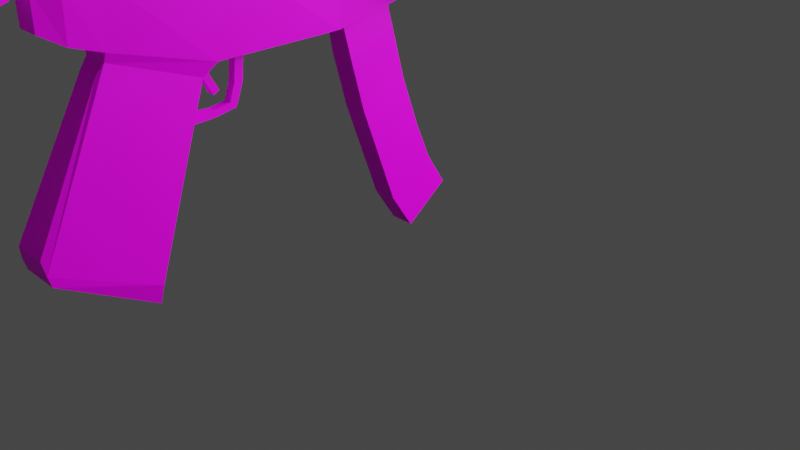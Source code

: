 # Source: SMG.blend  (saved by Blender 3.2.14; exported with 4.5.12 LTS)
import bpy
from mathutils import Matrix  # noqa: F401  (used for matrix-valued properties, if any)

bpy.ops.wm.read_factory_settings(use_empty=True)
scene = bpy.context.scene
scene.name = 'Scene'

# ---- collections
col_collection = bpy.data.collections.new('Collection'); scene.collection.children.link(col_collection)

# ---- images (referenced by path relative to the original .blend; pixels are not part of the script)
import os
ASSET_DIR = os.environ.get("B2B_ASSET_DIR", "")  # directory of the original .blend (textures are referenced by path, not embedded)
HERE = os.path.dirname(os.path.abspath(__file__))  # packed textures are extracted next to this script under _unpacked/

def load_image(name, relpath, width, height, colorspace="sRGB"):
    """Load a texture the original file referenced (path relative to the .blend, or extracted next to this script)."""
    p = next((c for c in (os.path.join(HERE, relpath), os.path.join(ASSET_DIR, relpath)) if relpath and os.path.exists(c)), "")
    if p:
        img = bpy.data.images.load(p, check_existing=True)
        img.name = name
    else:  # same state as the original file: an image datablock whose file is absent (Cycles renders it pink)
        img = bpy.data.images.new(name, width, height)
        img.source = "FILE"
        img.filepath = "//" + (relpath or name)
    img.colorspace_settings.name = colorspace
    return img
img_mptex_png = load_image('MPTex.png', 'MPTex.png', 1024, 1024, 'sRGB')

# ---- materials (node trees are filled in below, after node groups)
mat_material_001 = bpy.data.materials.new('Material.001')
mat_material_001.alpha_threshold = 0.0
mat_material_001.use_transparent_shadow = False
mat_material_001.metallic = 0.7211
mat_material_001.line_color = (0.0, 0.0, 0.0, 1.0)

# ---- material node trees
mat_material_001.use_nodes = True; mat_material_001.node_tree.nodes.clear()
_N = mat_material_001.node_tree.nodes; _L = mat_material_001.node_tree.links
n0 = _N.new('ShaderNodeOutputMaterial'); n0.name = 'Material Output'; n0.location = (431, 347)
n1 = _N.new('ShaderNodeBsdfPrincipled'); n1.name = 'Principled BSDF'; n1.location = (141, 347)
n1.distribution = 'GGX'
n1.subsurface_method = 'RANDOM_WALK_SKIN'
n1.inputs[2].default_value = 0.5433
n1.inputs[3].default_value = 1.45
n1.inputs[11].default_value = 1.01
n1.inputs[13].default_value = 0.1182
n1.inputs[27].default_value = (0.0, 0.0, 0.0, 1.0)
n1.inputs[28].default_value = 1.0
n2 = _N.new('ShaderNodeTexImage'); n2.name = 'Image Texture'; n2.location = (-149, 327)
n2.image = img_mptex_png
n2.interpolation = 'Closest'
_L.new(n1.outputs[0], n0.inputs[0])
_L.new(n2.outputs[0], n1.inputs[0])
n0.is_active_output = True

# ---- world
world_world = bpy.data.worlds.new('World'); scene.world = world_world
world_world.use_nodes = True; world_world.node_tree.nodes.clear()
_N = world_world.node_tree.nodes; _L = world_world.node_tree.links
n0 = _N.new('ShaderNodeOutputWorld'); n0.name = 'World Output'; n0.location = (300, 300)
n1 = _N.new('ShaderNodeBackground'); n1.name = 'Background'; n1.location = (10, 300)
n1.inputs[0].default_value = (0.05088, 0.05088, 0.05088, 1.0)
_L.new(n1.outputs[0], n0.inputs[0])
n0.is_active_output = True
world_world.color = (0.05088, 0.05088, 0.05088)
world_world.use_sun_shadow = False
world_world.sun_shadow_jitter_overblur = 0.0

# ---- cameras
cam_camera = bpy.data.cameras.new('Camera')
cam_camera.clip_end = 100.0
cam_camera.ortho_scale = 7.314

# ---- lights
light_light = bpy.data.lights.new('Light', 'POINT')
light_light.transmission_factor = 0.0
light_light.energy = 1e+04
light_light.shadow_soft_size = 6.45
light_light.shadow_maximum_resolution = 0.006
light_light.use_absolute_resolution = True

# ---- meshes
me_cube = bpy.data.meshes.new('Cube')
me_cube.from_pydata([(-0.04648, -0.151, 3.026), (-0.1165, -0.2174, 2.335), (-0.0966, -3.114, 3.03), (-0.1081, -3.134, 2.475), (-0.1081, -2.165, 2.191), (0.02982, -2.359, 3.721), (0.02914, -2.953, 3.724), (-0.1081, -0.8906, 2.194), (0.2077, -3.134, 2.475), (-0.08443, -2.086, 3.035), (0.02982, -2.359, 3.892), (0.02982, -2.953, 3.899), (0.2332, -3.115, 3.026), (-0.05833, -0.8899, 3.026), (-0.1743, -2.897, 0.4674), (-0.1508, -3.857, 0.8973), (-0.1508, -2.926, 0.2971), (-0.1508, -3.826, 0.794), (-0.07706, -0.2463, 2.081), (-0.07706, -0.749, 1.896), (-0.07855, -0.1081, 1.563), (-0.07558, -0.6044, 1.358), (-0.08114, 0.07855, 1.045), (-0.07299, -0.4042, 0.8051), (-0.08407, 0.4482, 0.341), (-0.08335, 0.001248, 0.002478), (-0.1976, -4.528, 3.636), (-0.09465, -3.798, 3.441), (-0.1976, -4.528, 2.818), (-0.09465, -3.798, 2.978), (-0.07702, -5.143, 1.388), (-0.1827, -4.915, 3.703), (-0.1976, -5.565, 1.564), (-0.1976, -5.357, 3.593), (-0.2283, 3.456, 3.465), (-0.2283, 3.45, 2.803), (-0.3708, -0.2275, 3.467), (-0.3708, -0.2195, 2.513), (-0.04678, 3.455, 3.625), (-0.04678, 3.452, 2.702), (-0.09823, -0.2294, 3.627), (0.2117, -0.2174, 2.335), (-0.09733, 3.401, 3.141), (-0.09733, 3.39, 3.326), (0.001538, 3.401, 3.069), (0.001538, 3.39, 3.387), (-0.09733, 4.377, 3.326), (-0.09733, 4.388, 3.141), (0.001538, 4.377, 3.387), (0.001538, 4.388, 3.069), (0.1852, -0.151, 3.026), (-0.08034, -2.301, 2.082), (-0.07917, -3.141, 2.392), (-0.1022, -3.113, 3.102), (-0.1097, -3.12, 3.354), (-0.1196, -0.1531, 3.503), (-0.1, -3.12, 3.421), (-0.1196, 3.776, 3.368), (-0.1196, 3.78, 3.101), (0.001538, 3.776, 3.428), (0.001538, 3.78, 3.026), (-0.1139, -3.121, 3.502), (-0.1185, -3.131, 3.761), (-0.0005453, -3.132, 3.83), (-0.1196, 3.771, 3.77), (-0.1196, 3.776, 3.503), (0.001538, 3.771, 3.83), (0.2077, -2.165, 2.191), (0.1138, -2.359, 3.721), (0.1138, -2.953, 3.723), (0.2077, -0.8906, 2.194), (0.2231, -2.086, 3.035), (0.1138, -2.359, 3.892), (0.1138, -2.953, 3.899), (0.197, -0.8899, 3.026), (0.2739, -2.897, 0.4674), (0.2504, -3.857, 0.8973), (0.1799, -2.301, 2.082), (0.1811, -3.141, 2.392), (0.2504, -2.926, 0.2971), (0.2504, -3.826, 0.794), (0.1739, -0.2463, 2.081), (0.1739, -0.749, 1.896), (0.1724, -0.1081, 1.563), (0.1754, -0.6044, 1.358), (0.1698, 0.07855, 1.045), (0.1779, -0.4042, 0.8051), (0.1669, 0.4482, 0.341), (0.1676, 0.001248, 0.002478), (0.3161, -4.528, 3.636), (0.2132, -3.798, 3.441), (0.3161, -4.528, 2.818), (0.2132, -3.798, 2.978), (0.1955, -5.143, 1.388), (0.3012, -4.915, 3.703), (0.3161, -5.565, 1.564), (0.3161, -5.357, 3.593), (0.3691, 3.456, 3.465), (0.3691, 3.45, 2.803), (0.4661, -0.2275, 3.467), (0.4661, -0.2195, 2.513), (0.1875, 3.455, 3.625), (0.1875, 3.452, 2.702), (0.2147, -0.2294, 3.627), (0.2353, 3.401, 3.141), (0.2353, 3.39, 3.326), (0.1364, 3.401, 3.069), (0.1364, 3.39, 3.387), (0.2353, 4.377, 3.326), (0.2353, 4.388, 3.141), (0.1364, 4.377, 3.387), (0.1364, 4.388, 3.069), (0.2555, -3.114, 3.101), (0.2572, -3.119, 3.368), (0.2455, -3.12, 3.428), (0.2576, 3.776, 3.368), (0.2576, 3.78, 3.101), (0.1364, 3.776, 3.428), (0.1364, 3.78, 3.026), (0.2574, -3.121, 3.503), (0.2566, -3.131, 3.761), (0.1366, -3.132, 3.83), (0.2576, 3.771, 3.77), (0.2576, 3.776, 3.503), (0.1364, 3.771, 3.83), (-0.1581, -5.628, 1.726), (-0.1581, -5.509, 3.443), (0.2766, -5.628, 1.726), (0.2766, -5.509, 3.443), (-0.05887, -0.3254, 2.44), (-0.05887, -0.8281, 2.255), (0.1557, -0.3254, 2.44), (0.1557, -0.8281, 2.255), (-0.1196, -2.091, 3.368), (-0.07134, -2.089, 3.428), (-0.1196, -2.086, 3.101), (-0.1196, -2.091, 3.77), (0.001538, -2.091, 3.83), (-0.1196, -2.087, 3.503), (0.2576, -2.091, 3.368), (0.2093, -2.089, 3.428), (-0.1196, -0.151, 3.101), (0.2576, -2.086, 3.101), (0.2576, -2.091, 3.77), (0.1364, -2.091, 3.83), (0.2576, -2.087, 3.503), (-0.1196, -0.8941, 3.368), (-0.07134, -0.8927, 3.428), (-0.1196, -0.8957, 3.77), (0.001538, -0.8957, 3.83), (0.2576, -0.8941, 3.368), (0.2093, -0.8927, 3.428), (0.2576, -0.8957, 3.77), (0.1364, -0.8957, 3.83), (-0.1196, -0.8899, 3.101), (-0.1196, -0.8915, 3.503), (0.2576, -0.8899, 3.101), (0.2576, -0.8915, 3.503), (-0.1196, 0.5843, 3.77), (0.001538, 0.5843, 3.83), (0.2576, 0.5843, 3.77), (0.1364, 0.5843, 3.83), (-0.1196, 0.5886, 3.503), (0.2576, 0.5886, 3.503), (-0.1196, 1.952, 3.368), (0.001538, 1.953, 3.428), (-0.1196, 1.949, 3.77), (0.001538, 1.949, 3.83), (0.2576, 1.952, 3.368), (0.1364, 1.953, 3.428), (0.2576, 1.949, 3.77), (0.1364, 1.949, 3.83), (0.001538, 1.956, 3.026), (-0.1196, 1.956, 3.101), (-0.1196, 1.953, 3.503), (0.1364, 1.956, 3.026), (0.2576, 1.956, 3.101), (0.2576, 1.953, 3.503), (-0.1196, 3.593, 3.368), (0.001538, 3.593, 3.428), (-0.1196, 3.589, 3.77), (0.001538, 3.589, 3.83), (0.2576, 3.593, 3.368), (0.1364, 3.593, 3.428), (0.2576, 3.589, 3.77), (0.1364, 3.589, 3.83), (0.001538, 3.598, 3.026), (-0.1196, 3.598, 3.101), (-0.1196, 3.593, 3.503), (0.1364, 3.598, 3.026), (0.2576, 3.598, 3.101), (0.2576, 3.593, 3.503), (0.2576, -0.151, 3.101), (0.2576, -0.1531, 3.503), (-0.1196, -0.1553, 3.368), (-0.07134, -0.1542, 3.428), (-0.1196, -0.1574, 3.77), (0.001538, -0.1574, 3.83), (0.2576, -0.1553, 3.368), (0.2093, -0.1542, 3.428), (0.2576, -0.1574, 3.77), (0.1364, -0.1574, 3.83), (-0.08264, 0.2359, 0.6759), (-0.07832, -0.2393, 0.3631), (0.1683, 0.2359, 0.6759), (0.1726, -0.2393, 0.3631), (0.001538, 3.589, 3.892), (0.001538, 3.771, 3.892), (0.1364, 3.589, 3.892), (0.1364, 3.771, 3.892), (-0.1196, 3.767, 4.232), (-0.1196, 3.771, 3.965), (0.001538, 3.767, 4.292), (0.2576, 3.767, 4.232), (0.2576, 3.771, 3.965), (0.1364, 3.767, 4.292), (-0.1196, 3.585, 4.232), (0.001538, 3.585, 4.292), (0.2576, 3.585, 4.232), (0.1364, 3.585, 4.292), (-0.1196, 3.589, 3.965), (0.2576, 3.589, 3.965), (0.05893, 3.768, 3.889), (-0.0775, 3.764, 4.201), (-0.0775, 3.768, 3.994), (0.0166, 3.764, 4.247), (0.07903, 3.768, 3.889), (0.2155, 3.764, 4.201), (0.2155, 3.768, 3.994), (0.1214, 3.764, 4.247), (0.05893, 3.592, 3.889), (-0.0775, 3.587, 4.201), (0.0166, 3.587, 4.247), (0.07903, 3.592, 3.889), (0.2155, 3.587, 4.201), (0.1214, 3.587, 4.247), (-0.0775, 3.591, 3.994), (0.2155, 3.591, 3.994), (0.0568, 3.631, 3.872), (0.08147, 3.631, 3.872), (0.0568, 3.609, 3.872), (0.08147, 3.609, 3.872), (0.0568, 3.609, 4.034), (0.0568, 3.631, 4.034), (0.08147, 3.609, 4.034), (0.08147, 3.631, 4.034), (-0.008348, -2.359, 3.721), (-0.01009, -2.953, 3.724), (-0.008348, -2.359, 3.892), (-0.008348, -2.953, 3.899), (0.152, -2.359, 3.721), (0.1522, -2.953, 3.724), (0.152, -2.359, 3.892), (0.152, -2.953, 3.899), (0.02982, -2.461, 3.997), (0.02982, -2.874, 4.002), (0.1138, -2.461, 3.997), (0.1138, -2.874, 4.002), (-0.008348, -2.461, 3.997), (-0.008348, -2.874, 4.002), (0.152, -2.461, 3.997), (0.152, -2.874, 4.002), (-0.02181, 1.273, 3.641), (0.01679, 1.214, 3.681), (0.01, 1.325, 3.685), (0.04861, 1.265, 3.726), (-0.4654, 1.271, 3.85), (-0.3768, 1.13, 3.95), (-0.3874, 1.398, 3.96), (-0.2988, 1.256, 4.06), (-0.0966, -3.424, 3.03), (-0.1081, -3.42, 2.574), (0.2077, -3.42, 2.574), (0.2332, -3.426, 3.026), (-0.1022, -3.424, 3.102), (-0.1097, -3.431, 3.354), (-0.1, -3.431, 3.421), (-0.1139, -3.432, 3.502), (-0.1185, -3.442, 3.741), (-0.0005453, -3.443, 3.803), (0.2336, -3.425, 3.101), (0.2353, -3.43, 3.368), (0.2335, -3.431, 3.421), (0.2574, -3.432, 3.503), (0.2566, -3.442, 3.741), (0.1366, -3.443, 3.802), (-0.05146, -3.639, 3.014), (-0.04792, -3.635, 2.703), (0.1831, -3.635, 2.703), (0.192, -3.641, 3.018), (-0.05407, -3.638, 3.086), (-0.05475, -3.645, 3.296), (-0.05521, -3.646, 3.359), (-0.05763, -3.647, 3.421), (-0.06088, -3.656, 3.62), (0.02112, -3.658, 3.695), (0.194, -3.64, 3.091), (0.2003, -3.645, 3.303), (0.1993, -3.646, 3.358), (0.2004, -3.647, 3.421), (0.1998, -3.656, 3.62), (0.1164, -3.658, 3.695), (-0.03, -4.302, 3.141), (-0.03, -4.313, 3.326), (0.02884, -4.302, 3.069), (0.02884, -4.313, 3.387), (-0.03, -3.326, 3.326), (-0.03, -3.315, 3.141), (0.02884, -3.326, 3.387), (0.02884, -3.315, 3.069), (0.168, -4.302, 3.141), (0.168, -4.313, 3.326), (0.1091, -4.302, 3.069), (0.1091, -4.313, 3.387), (0.168, -3.326, 3.326), (0.168, -3.315, 3.141), (0.1091, -3.326, 3.387), (0.1091, -3.315, 3.069), (-0.06271, -3.209, 2.309), (-0.1236, -3.88, 1.027), (0.1623, -3.209, 2.309), (0.2232, -3.88, 1.027), (0.00281, -2.093, 1.906), (0.003037, -2.15, 1.873), (0.08268, -2.093, 1.906), (0.08291, -2.15, 1.873), (0.003263, -2.216, 2.155), (0.004639, -2.266, 2.134), (0.08313, -2.216, 2.155), (0.08451, -2.266, 2.134), (0.03621, -2.019, 1.785), (0.03644, -2.004, 1.723), (0.1161, -2.019, 1.785), (0.1163, -2.004, 1.723), (0.03666, -2.17, 1.76), (0.03804, -2.159, 1.696), (0.1165, -2.17, 1.76), (0.1179, -2.159, 1.696), (0.03621, -1.944, 1.766), (0.03644, -1.96, 1.732), (0.1161, -1.944, 1.766), (0.1163, -1.96, 1.732), (0.03621, -1.965, 1.947), (0.1161, -1.965, 1.947), (0.03621, -1.88, 1.942), (0.1161, -1.88, 1.942), (0.03666, -2.444, 1.774), (0.03804, -2.476, 1.683), (0.1165, -2.444, 1.774), (0.1179, -2.476, 1.683), (0.03621, -1.934, 2.229), (0.1161, -1.934, 2.229), (0.03621, -1.855, 2.229), (0.1161, -1.855, 2.229), (0.003983, -2.229, 2.017), (0.08385, -2.229, 2.017), (0.003077, -2.173, 2.046), (0.08295, -2.173, 2.046), (-0.1633, -4.511, 3.69), (-0.07412, -3.85, 3.496), (-0.1633, -4.81, 3.742), (0.2818, -4.511, 3.69), (0.1926, -3.85, 3.496), (0.2818, -4.81, 3.742), (-0.2413, -4.528, 3.227), (-0.1208, -3.798, 3.209), (-0.2065, -5.029, 2.545), (-0.2413, -5.529, 2.579), (0.3598, -4.528, 3.227), (0.2393, -3.798, 3.209), (0.325, -5.029, 2.545), (0.3598, -5.529, 2.579), (-0.1581, -5.625, 2.585), (0.2766, -5.625, 2.585), (0.1225, -0.3581, 2.481), (-0.02574, -0.3581, 2.481), (0.1225, -0.8116, 2.314), (-0.02574, -0.8116, 2.314), (-0.05256, 4.376, 3.3), (-0.05256, 4.384, 3.165), (0.0197, 4.384, 3.113), (0.0197, 4.376, 3.345), (0.1905, 4.376, 3.3), (0.1905, 4.384, 3.165), (0.1183, 4.384, 3.113), (0.1183, 4.376, 3.345), (-0.04405, 4.005, 3.295), (-0.04405, 4.013, 3.17), (0.02315, 4.013, 3.121), (0.02315, 4.005, 3.337), (0.182, 4.005, 3.295), (0.182, 4.013, 3.17), (0.1148, 4.013, 3.121), (0.1148, 4.005, 3.337)], [], [(81, 82, 84, 83), (81, 18, 129, 131), (75, 76, 80, 79), (77, 78, 76, 75), (51, 14, 15, 52), (14, 16, 17, 15), (82, 81, 131, 132), (18, 20, 21, 19), (20, 22, 23, 21), (202, 24, 25, 203), (1, 7, 13, 0), (7, 4, 9, 13), (4, 3, 2, 9), (365, 364, 28, 29), (364, 366, 30, 28), (366, 367, 32, 30), (35, 34, 36, 37), (39, 38, 34, 35), (1, 39, 35, 37), (40, 1, 37, 36), (38, 40, 36, 34), (10, 5, 246, 248), (49, 111, 384, 380), (45, 43, 46, 48), (42, 44, 49, 47), (43, 42, 47, 46), (4, 51, 52, 3), (60, 59, 57, 58), (179, 178, 57, 59), (187, 186, 60, 58), (178, 187, 58, 57), (59, 66, 64, 65), (181, 180, 64, 66), (188, 179, 59, 65), (180, 188, 65, 64), (83, 84, 86, 85), (204, 205, 88, 87), (41, 50, 74, 70), (70, 74, 71, 67), (67, 71, 12, 8), (369, 92, 91, 368), (368, 91, 93, 370), (370, 93, 95, 371), (67, 8, 78, 77), (19, 21, 84, 82), (33, 31, 94, 96), (30, 32, 95, 93), (22, 20, 83, 85), (21, 23, 86, 84), (51, 4, 67, 77), (14, 51, 77, 75), (25, 24, 87, 88), (15, 76, 321, 319), (3, 52, 78, 8), (202, 22, 85, 204), (17, 16, 79, 80), (90, 89, 361, 362), (203, 25, 88, 205), (16, 14, 75, 79), (4, 7, 70, 67), (15, 17, 80, 76), (365, 29, 92, 369), (29, 28, 91, 92), (19, 82, 132, 130), (10, 11, 73, 72), (26, 27, 359, 358), (11, 6, 69, 73), (28, 30, 93, 91), (5, 10, 72, 68), (20, 18, 81, 83), (33, 96, 128, 126), (98, 97, 99, 100), (102, 101, 97, 98), (41, 102, 98, 100), (103, 41, 100, 99), (101, 103, 99, 97), (48, 46, 378, 381), (107, 105, 108, 110), (104, 106, 111, 109), (105, 104, 109, 108), (118, 117, 115, 116), (183, 182, 115, 117), (190, 189, 118, 116), (182, 190, 116, 115), (117, 124, 122, 123), (185, 184, 122, 124), (191, 183, 117, 123), (184, 191, 123, 122), (137, 144, 121, 63), (59, 117, 124, 66), (48, 110, 107, 45), (110, 108, 382, 385), (60, 118, 117, 59), (186, 189, 118, 60), (39, 102, 101, 38), (1, 41, 102, 39), (44, 106, 111, 49), (372, 126, 128, 373), (367, 33, 126, 372), (371, 95, 127, 373), (95, 32, 125, 127), (7, 1, 41, 70), (18, 19, 130, 129), (130, 132, 376, 377), (149, 153, 144, 137), (120, 119, 145, 143), (119, 114, 140, 145), (121, 120, 143, 144), (113, 112, 142, 139), (112, 12, 71, 142), (114, 113, 139, 140), (62, 61, 138, 136), (61, 56, 134, 138), (63, 62, 136, 137), (54, 53, 135, 133), (53, 2, 9, 135), (56, 54, 133, 134), (197, 201, 153, 149), (143, 145, 157, 152), (145, 140, 151, 157), (144, 143, 152, 153), (139, 142, 156, 150), (142, 71, 74, 156), (140, 139, 150, 151), (136, 138, 155, 148), (138, 134, 147, 155), (137, 136, 148, 149), (133, 135, 154, 146), (135, 9, 13, 154), (134, 133, 146, 147), (167, 171, 161, 159), (200, 193, 163, 160), (201, 200, 160, 161), (196, 55, 162, 158), (197, 196, 158, 159), (181, 185, 171, 167), (160, 163, 177, 170), (161, 160, 170, 171), (158, 162, 174, 166), (159, 158, 166, 167), (181, 66, 207, 206), (172, 175, 189, 186), (170, 177, 191, 184), (177, 169, 183, 191), (171, 170, 184, 185), (168, 176, 190, 182), (176, 175, 189, 190), (169, 168, 182, 183), (166, 174, 188, 180), (174, 165, 179, 188), (167, 166, 180, 181), (164, 173, 187, 178), (173, 172, 186, 187), (165, 164, 178, 179), (147, 146, 194, 195), (154, 13, 0, 141), (146, 154, 141, 194), (149, 148, 196, 197), (155, 147, 195, 55), (148, 155, 55, 196), (151, 150, 198, 199), (156, 74, 50, 192), (150, 156, 192, 198), (153, 152, 200, 201), (157, 151, 199, 193), (152, 157, 193, 200), (159, 161, 201, 197), (40, 103, 41, 1), (23, 203, 205, 86), (24, 202, 204, 87), (85, 86, 205, 204), (22, 202, 203, 23), (291, 297, 298, 292), (292, 298, 299, 293), (293, 299, 300, 294), (294, 300, 301, 295), (286, 289, 296, 290), (207, 209, 208, 206), (185, 181, 206, 208), (66, 124, 209, 207), (124, 185, 208, 209), (216, 217, 232, 231), (217, 216, 210, 212), (220, 206, 207, 211), (216, 220, 211, 210), (215, 213, 227, 229), (219, 218, 213, 215), (221, 208, 209, 214), (218, 221, 214, 213), (206, 220, 236, 230), (212, 215, 219, 217), (210, 211, 224, 223), (217, 219, 235, 232), (212, 210, 223, 225), (221, 218, 234, 237), (215, 212, 225, 229), (208, 221, 237, 233), (214, 209, 226, 228), (218, 219, 235, 234), (220, 216, 231, 236), (211, 207, 222, 224), (213, 214, 228, 227), (224, 222, 230, 236), (237, 228, 226, 233), (237, 234, 227, 228), (234, 235, 229, 227), (229, 225, 232, 235), (225, 223, 231, 232), (223, 224, 236, 231), (267, 266, 268, 269), (240, 238, 243, 242), (243, 245, 244, 242), (241, 240, 242, 244), (238, 239, 245, 243), (239, 241, 244, 245), (247, 249, 248, 246), (251, 250, 252, 253), (248, 249, 259, 258), (68, 72, 252, 250), (249, 11, 255, 259), (6, 11, 249, 247), (73, 69, 251, 253), (255, 254, 258, 259), (256, 257, 261, 260), (11, 10, 254, 255), (252, 72, 256, 260), (72, 73, 257, 256), (10, 248, 258, 254), (253, 252, 260, 261), (73, 253, 261, 257), (265, 263, 267, 269), (263, 262, 266, 267), (264, 265, 269, 268), (262, 264, 268, 266), (63, 121, 285, 279), (12, 112, 280, 273), (53, 54, 275, 274), (120, 121, 285, 284), (8, 12, 273, 272), (112, 113, 281, 280), (54, 56, 276, 275), (61, 62, 278, 277), (62, 63, 279, 278), (2, 53, 274, 270), (113, 114, 282, 281), (114, 119, 283, 282), (56, 61, 277, 276), (3, 8, 272, 271), (2, 3, 271, 270), (119, 120, 284, 283), (284, 285, 301, 300), (277, 278, 294, 293), (276, 277, 293, 292), (278, 279, 295, 294), (279, 285, 301, 295), (271, 272, 288, 287), (282, 283, 299, 298), (280, 281, 297, 296), (270, 271, 287, 286), (273, 280, 296, 289), (281, 282, 298, 297), (272, 273, 289, 288), (270, 274, 290, 286), (274, 275, 291, 290), (283, 284, 300, 299), (275, 276, 292, 291), (290, 296, 297, 291), (289, 286, 287, 288), (78, 52, 318, 320), (305, 303, 306, 308), (302, 304, 309, 307), (303, 302, 307, 306), (52, 15, 319, 318), (313, 311, 314, 316), (310, 312, 317, 315), (311, 310, 315, 314), (308, 316, 313, 305), (318, 319, 321, 320), (304, 312, 317, 309), (76, 78, 320, 321), (356, 322, 323, 354), (357, 355, 325, 324), (323, 322, 324, 325), (354, 323, 325, 355), (356, 326, 328, 357), (334, 330, 331, 335), (336, 337, 333, 332), (333, 331, 339, 341), (335, 331, 333, 337), (330, 334, 336, 332), (339, 338, 340, 341), (332, 340, 345, 343), (332, 333, 341, 340), (331, 330, 338, 339), (343, 345, 353, 351), (340, 338, 344, 345), (338, 330, 342, 344), (330, 332, 343, 342), (335, 337, 349, 347), (334, 335, 347, 346), (336, 334, 346, 348), (337, 336, 348, 349), (342, 343, 351, 350), (344, 342, 350, 352), (345, 344, 352, 353), (322, 356, 357, 324), (327, 354, 355, 329), (328, 329, 355, 357), (326, 356, 354, 327), (358, 359, 362, 361), (360, 358, 361, 363), (94, 31, 360, 363), (31, 26, 358, 360), (89, 94, 363, 361), (27, 90, 362, 359), (96, 371, 373, 128), (32, 367, 372, 125), (125, 372, 373, 127), (27, 365, 369, 90), (94, 370, 371, 96), (89, 368, 370, 94), (90, 369, 368, 89), (31, 33, 367, 366), (26, 31, 366, 364), (27, 26, 364, 365), (375, 377, 376, 374), (129, 130, 377, 375), (131, 129, 375, 374), (132, 131, 374, 376), (383, 384, 392, 391), (380, 384, 392, 388), (378, 379, 387, 386), (46, 47, 379, 378), (108, 109, 383, 382), (110, 48, 381, 385), (109, 111, 384, 383), (47, 49, 380, 379), (388, 389, 386, 387), (392, 393, 390, 391), (388, 392, 393, 389), (379, 380, 388, 387), (385, 381, 389, 393), (385, 382, 390, 393), (382, 383, 391, 390), (381, 378, 386, 389)])
_uv = me_cube.uv_layers.new(name='UVMap')
_uv.uv.foreach_set('vector', [0.005258, 0.4374, 0.04417, 0.4374, 0.04784, 0.4777, 0.008863, 0.4762, 0.112, 0.4372, 0.09372, 0.4372, 0.09498, 0.4105, 0.1106, 0.4105, 0.6527, 0.02287, 0.5352, 0.07675, 0.5389, 0.06402, 0.649, 0.001966, 0.7278, 0.2208, 0.6249, 0.2599, 0.5352, 0.07675, 0.6527, 0.02287, 0.2137, 0.2265, 0.1428, 0.02707, 0.0242, 0.07845, 0.11, 0.2634, 0.1316, 0.02072, 0.1283, -0.000246, 0.01695, 0.05946, 0.01297, 0.0721, 0.04417, 0.4374, 0.005258, 0.4374, 0.001631, 0.4109, 0.04054, 0.4109, 0.08994, 0.4374, 0.08633, 0.4762, 0.04735, 0.4777, 0.05103, 0.4374, 0.08633, 0.4762, 0.08606, 0.5162, 0.04711, 0.5204, 0.04735, 0.4777, 0.08751, 0.5453, 0.09357, 0.5735, 0.05459, 0.5853, 0.04725, 0.5547, 0.4597, 0.2519, 0.3762, 0.234, 0.3761, 0.3366, 0.4668, 0.3385, 0.3762, 0.234, 0.2191, 0.234, 0.2284, 0.3375, 0.3761, 0.3366, 0.2191, 0.234, 0.0997, 0.2678, 0.1012, 0.3361, 0.2284, 0.3375, 0.2505, 0.5258, 0.3081, 0.5334, 0.303, 0.5653, 0.2473, 0.544, 0.3081, 0.5334, 0.3389, 0.5924, 0.3341, 0.6845, 0.303, 0.5653, 0.3396, 0.5924, 0.3918, 0.5955, 0.3868, 0.6748, 0.3446, 0.6845, 0.5805, 0.6731, 0.5312, 0.6738, 0.5297, 0.3994, 0.6008, 0.3997, 0.1577, 0.768, 0.1577, 0.8368, 0.1442, 0.8249, 0.1442, 0.7756, 0.6238, 0.4012, 0.5959, 0.6743, 0.5805, 0.6731, 0.6008, 0.3997, 0.2568, 0.5014, 0.2582, 0.4052, 0.2771, 0.4184, 0.2771, 0.4895, 0.5132, 0.6743, 0.5062, 0.4002, 0.5297, 0.3994, 0.5312, 0.6738, 0.06715, 0.8492, 0.06917, 0.8824, 0.06205, 0.883, 0.0596, 0.851, 0.8031, 0.6396, 0.8132, 0.6396, 0.8132, 0.6396, 0.8031, 0.6396, 0.7716, 0.7139, 0.7803, 0.7139, 0.7803, 0.6404, 0.7716, 0.6404, 0.794, 0.7131, 0.8031, 0.7131, 0.8031, 0.6396, 0.794, 0.6396, 0.7803, 0.7139, 0.794, 0.7131, 0.794, 0.6396, 0.7803, 0.6404, 0.09612, 0.2642, 0.08855, 0.2579, 0.04128, 0.2747, 0.0417, 0.2796, 0.5955, 0.8184, 0.5955, 0.7802, 0.584, 0.7859, 0.584, 0.8113, 0.8359, 0.7578, 0.8516, 0.7578, 0.8516, 0.7422, 0.8359, 0.7422, 0.875, 0.7578, 0.8906, 0.7578, 0.8906, 0.7422, 0.875, 0.7422, 0.8516, 0.7578, 0.875, 0.7578, 0.875, 0.7422, 0.8516, 0.7422, 0.5955, 0.7802, 0.5955, 0.742, 0.584, 0.7477, 0.584, 0.7731, 0.7891, 0.7578, 0.7969, 0.7578, 0.7969, 0.7422, 0.7891, 0.7422, 0.8281, 0.7578, 0.8359, 0.7578, 0.8359, 0.7422, 0.8281, 0.7422, 0.7969, 0.7578, 0.8281, 0.7578, 0.8281, 0.7422, 0.7969, 0.7422, 0.008863, 0.4762, 0.04784, 0.4777, 0.04809, 0.5204, 0.009134, 0.5162, 0.007687, 0.5453, 0.04794, 0.5547, 0.04061, 0.5853, 0.001631, 0.5735, 0.9856, 0.2478, 0.9944, 0.3337, 0.9036, 0.3337, 0.9018, 0.2314, 0.9018, 0.2314, 0.9036, 0.3337, 0.756, 0.3377, 0.7447, 0.2344, 0.7447, 0.2344, 0.756, 0.3377, 0.6288, 0.3385, 0.626, 0.2706, 0.09285, 0.6614, 0.0897, 0.6432, 0.1453, 0.622, 0.1505, 0.6539, 0.1505, 0.6539, 0.1453, 0.622, 0.1765, 0.5028, 0.1813, 0.5948, 0.1801, 0.5948, 0.1811, 0.5028, 0.2172, 0.5125, 0.2193, 0.5917, 0.7447, 0.2344, 0.626, 0.2706, 0.6249, 0.2599, 0.7278, 0.2208, 0.1317, 0.4373, 0.1315, 0.4778, 0.1132, 0.4777, 0.1135, 0.4372, 0.2116, 0.7303, 0.1755, 0.7292, 0.1755, 0.6908, 0.2116, 0.6896, 0.4219, 0.7208, 0.3856, 0.7303, 0.3856, 0.6896, 0.4219, 0.6992, 0.09363, 0.5162, 0.09371, 0.4762, 0.1119, 0.4762, 0.1119, 0.5161, 0.1315, 0.4778, 0.1312, 0.5205, 0.1129, 0.5204, 0.1132, 0.4777, 0.2654, 0.9679, 0.2511, 0.9701, 0.2511, 0.9443, 0.2654, 0.9466, 0.4063, 0.9736, 0.2654, 0.9679, 0.2654, 0.9466, 0.4063, 0.9408, 0.03073, 0.6505, 0.03058, 0.6098, 0.04881, 0.6098, 0.04896, 0.6505, 0.5135, 0.9736, 0.5135, 0.9408, 0.5242, 0.943, 0.5242, 0.9714, 0.6584, 0.9701, 0.6516, 0.9678, 0.6516, 0.9465, 0.6584, 0.9443, 0.09359, 0.5453, 0.09363, 0.5162, 0.1119, 0.5161, 0.1118, 0.5453, 0.5046, 0.9736, 0.4204, 0.9736, 0.4204, 0.9408, 0.5046, 0.9408, 0.0952, 0.6946, 0.1539, 0.6864, 0.1534, 0.6918, 0.1012, 0.6975, 0.1314, 0.5547, 0.1317, 0.5862, 0.1135, 0.5862, 0.1132, 0.5547, 0.4204, 0.9736, 0.4063, 0.9736, 0.4063, 0.9408, 0.4204, 0.9408, 0.2511, 0.9701, 0.1468, 0.9701, 0.1468, 0.9443, 0.2511, 0.9443, 0.5135, 0.9736, 0.5046, 0.9736, 0.5046, 0.9408, 0.5135, 0.9408, 0.6249, 0.7243, 0.6065, 0.7222, 0.6065, 0.6978, 0.6249, 0.6957, 0.5996, 0.7222, 0.5403, 0.7303, 0.5403, 0.6896, 0.5996, 0.6978, 0.1317, 0.4373, 0.1135, 0.4372, 0.1149, 0.4105, 0.1305, 0.4105, 0.06715, 0.8492, 0.06599, 0.765, 0.08042, 0.7648, 0.0821, 0.8494, 0.1526, 0.7321, 0.09458, 0.72, 0.1005, 0.7175, 0.1524, 0.7266, 0.0658, 0.7648, 0.06879, 0.7357, 0.07946, 0.7362, 0.08058, 0.7645, 0.5403, 0.7303, 0.4239, 0.7208, 0.4239, 0.6992, 0.5403, 0.6896, 0.06917, 0.8824, 0.06715, 0.8492, 0.0821, 0.8494, 0.08287, 0.8819, 0.09371, 0.4762, 0.09372, 0.4372, 0.112, 0.4372, 0.1119, 0.4762, 0.2202, 0.7303, 0.2202, 0.6896, 0.2371, 0.6928, 0.2371, 0.7272, 0.6985, 0.6725, 0.6492, 0.6732, 0.6477, 0.3989, 0.7187, 0.3991, 0.1752, 0.768, 0.1752, 0.8368, 0.1887, 0.8249, 0.1887, 0.7756, 0.7418, 0.4004, 0.7139, 0.6735, 0.6985, 0.6725, 0.7187, 0.3991, 0.2335, 0.5014, 0.2338, 0.4052, 0.2148, 0.4184, 0.2148, 0.4895, 0.6328, 0.6734, 0.625, 0.4, 0.6484, 0.4, 0.6484, 0.6734, 0.7716, 0.6404, 0.7803, 0.6404, 0.7803, 0.6404, 0.7716, 0.6404, 0.8438, 0.7109, 0.8359, 0.7109, 0.8359, 0.6406, 0.8438, 0.6406, 0.8222, 0.7131, 0.8132, 0.7131, 0.8132, 0.6396, 0.8222, 0.6396, 0.836, 0.7139, 0.8222, 0.7131, 0.8222, 0.6396, 0.836, 0.6404, 0.6083, 0.8184, 0.6083, 0.7802, 0.6199, 0.7859, 0.6199, 0.8113, 0.7188, 0.7578, 0.7109, 0.7578, 0.7109, 0.7422, 0.7188, 0.7422, 0.6875, 0.7578, 0.6719, 0.7578, 0.6719, 0.7422, 0.6875, 0.7422, 0.7109, 0.7578, 0.6875, 0.7578, 0.6875, 0.7422, 0.7109, 0.7422, 0.6083, 0.7802, 0.6083, 0.742, 0.6199, 0.7477, 0.6199, 0.7731, 0.7734, 0.7578, 0.7578, 0.7578, 0.7578, 0.7422, 0.7734, 0.7422, 0.7344, 0.7578, 0.7188, 0.7578, 0.7188, 0.7422, 0.7344, 0.7422, 0.7578, 0.7578, 0.7344, 0.7578, 0.7344, 0.7422, 0.7578, 0.7422, 0.9375, 0.6016, 0.9531, 0.6016, 0.9531, 0.5078, 0.9375, 0.5078, 0.5955, 0.7802, 0.6083, 0.7802, 0.6083, 0.742, 0.5955, 0.742, 0.8547, 0.6404, 0.8447, 0.6404, 0.8447, 0.7139, 0.8547, 0.7139, 0.8447, 0.6404, 0.836, 0.6404, 0.836, 0.6404, 0.8447, 0.6404, 0.5955, 0.8184, 0.6083, 0.8184, 0.6083, 0.7802, 0.5955, 0.7802, 0.6562, 0.7578, 0.6719, 0.7578, 0.6719, 0.7422, 0.6562, 0.7422, 0.1577, 0.768, 0.1752, 0.768, 0.1752, 0.8368, 0.1577, 0.8368, 0.4756, 0.3995, 0.5, 0.3995, 0.4982, 0.6741, 0.4808, 0.6741, 0.8031, 0.7131, 0.8132, 0.7131, 0.8132, 0.6396, 0.8031, 0.6396, 0.3057, 0.7272, 0.2371, 0.7272, 0.2371, 0.6928, 0.3057, 0.6928, 0.4019, 0.6021, 0.4011, 0.5214, 0.4118, 0.5349, 0.4118, 0.6029, 0.2205, 0.5917, 0.2195, 0.516, 0.2273, 0.5278, 0.2304, 0.5909, 0.3824, 0.6896, 0.3824, 0.7303, 0.3686, 0.7272, 0.3686, 0.6928, 0.1468, 0.9701, 0.09046, 0.9708, 0.09046, 0.944, 0.1468, 0.9443, 0.08994, 0.4374, 0.05103, 0.4374, 0.05466, 0.4109, 0.09357, 0.4109, 0.1336, 0.4238, 0.1336, 0.4082, 0.138, 0.4106, 0.138, 0.4214, 0.9375, 0.7188, 0.9531, 0.7188, 0.9531, 0.6016, 0.9375, 0.6016, 0.9688, 0.5078, 0.9922, 0.5078, 0.9922, 0.6016, 0.9688, 0.6016, 0.628, 0.3951, 0.6283, 0.3885, 0.7557, 0.3899, 0.7558, 0.3961, 0.9531, 0.5078, 0.9688, 0.5078, 0.9688, 0.6016, 0.9531, 0.6016, 0.6284, 0.381, 0.629, 0.3481, 0.756, 0.3474, 0.7555, 0.3804, 0.629, 0.3481, 0.6288, 0.3385, 0.756, 0.3377, 0.756, 0.3474, 0.6283, 0.3885, 0.6284, 0.381, 0.7555, 0.3804, 0.7557, 0.3899, 0.9297, 0.5078, 0.9062, 0.5078, 0.9062, 0.6016, 0.9297, 0.6016, 0.09912, 0.3947, 0.09953, 0.3846, 0.2269, 0.3897, 0.2267, 0.4006, 0.9375, 0.5078, 0.9297, 0.5078, 0.9297, 0.6016, 0.9375, 0.6016, 0.09978, 0.3762, 0.1012, 0.345, 0.2282, 0.3473, 0.2269, 0.3802, 0.1012, 0.345, 0.1012, 0.3361, 0.2284, 0.3375, 0.2282, 0.3473, 0.09953, 0.3846, 0.09978, 0.3762, 0.2269, 0.3802, 0.2269, 0.3897, 0.9375, 0.7891, 0.9531, 0.7891, 0.9531, 0.7188, 0.9375, 0.7188, 0.9688, 0.6016, 0.9922, 0.6016, 0.9922, 0.7188, 0.9688, 0.7188, 0.7558, 0.3961, 0.7557, 0.3899, 0.9029, 0.3908, 0.903, 0.3963, 0.9531, 0.6016, 0.9688, 0.6016, 0.9688, 0.7188, 0.9531, 0.7188, 0.7555, 0.3804, 0.756, 0.3474, 0.9035, 0.3484, 0.9028, 0.3813, 0.756, 0.3474, 0.756, 0.3377, 0.9036, 0.3337, 0.9035, 0.3484, 0.7557, 0.3899, 0.7555, 0.3804, 0.9028, 0.3813, 0.9029, 0.3908, 0.9297, 0.6016, 0.9062, 0.6016, 0.9062, 0.7188, 0.9297, 0.7188, 0.2267, 0.4006, 0.2269, 0.3897, 0.3742, 0.3938, 0.374, 0.4048, 0.9375, 0.6016, 0.9297, 0.6016, 0.9297, 0.7188, 0.9375, 0.7188, 0.2269, 0.3802, 0.2282, 0.3473, 0.3756, 0.3514, 0.3742, 0.3843, 0.2282, 0.3473, 0.2284, 0.3375, 0.3761, 0.3366, 0.3756, 0.3514, 0.2269, 0.3897, 0.2269, 0.3802, 0.3742, 0.3843, 0.3742, 0.3938, 0.9375, 0.9922, 0.9531, 0.9922, 0.9531, 0.8594, 0.9375, 0.8594, 0.9688, 0.7891, 0.9922, 0.7891, 0.9922, 0.8594, 0.9688, 0.8594, 0.9531, 0.7891, 0.9688, 0.7891, 0.9688, 0.8594, 0.9531, 0.8594, 0.9297, 0.7891, 0.9062, 0.7891, 0.9062, 0.8594, 0.9297, 0.8594, 0.9375, 0.7891, 0.9297, 0.7891, 0.9297, 0.8594, 0.9375, 0.8594, 0.7891, 0.7578, 0.7734, 0.7578, 0.7734, 0.9141, 0.7891, 0.9141, 0.9688, 0.8594, 0.9922, 0.8594, 0.9922, 0.9922, 0.9688, 0.9922, 0.9531, 0.8594, 0.9688, 0.8594, 0.9688, 0.9922, 0.9531, 0.9922, 0.9297, 0.8594, 0.9062, 0.8594, 0.9062, 0.9922, 0.9297, 0.9922, 0.9375, 0.8594, 0.9297, 0.8594, 0.9297, 0.9922, 0.9375, 0.9922, 0.2481, 0.2015, 0.2481, 0.1716, 0.2583, 0.1716, 0.2583, 0.2015, 0.6562, 0.9141, 0.6719, 0.9141, 0.6719, 0.7578, 0.6562, 0.7578, 0.7578, 0.9141, 0.7344, 0.9141, 0.7344, 0.7578, 0.7578, 0.7578, 0.7344, 0.9141, 0.7188, 0.9141, 0.7188, 0.7578, 0.7344, 0.7578, 0.7734, 0.9141, 0.7578, 0.9141, 0.7578, 0.7578, 0.7734, 0.7578, 0.7109, 0.9141, 0.6875, 0.9141, 0.6875, 0.7578, 0.7109, 0.7578, 0.6875, 0.9141, 0.6719, 0.9141, 0.6719, 0.7578, 0.6875, 0.7578, 0.7188, 0.9141, 0.7109, 0.9141, 0.7109, 0.7578, 0.7188, 0.7578, 0.7969, 0.9141, 0.8281, 0.9141, 0.8281, 0.7578, 0.7969, 0.7578, 0.8281, 0.9141, 0.8359, 0.9141, 0.8359, 0.7578, 0.8281, 0.7578, 0.7891, 0.9141, 0.7969, 0.9141, 0.7969, 0.7578, 0.7891, 0.7578, 0.8516, 0.9141, 0.875, 0.9141, 0.875, 0.7578, 0.8516, 0.7578, 0.875, 0.9141, 0.8906, 0.9141, 0.8906, 0.7578, 0.875, 0.7578, 0.8359, 0.9141, 0.8516, 0.9141, 0.8516, 0.7578, 0.8359, 0.7578, 0.3742, 0.3938, 0.3742, 0.3843, 0.4653, 0.3864, 0.4652, 0.3959, 0.3756, 0.3514, 0.3761, 0.3366, 0.4668, 0.3385, 0.4665, 0.3535, 0.3742, 0.3843, 0.3756, 0.3514, 0.4665, 0.3535, 0.4653, 0.3864, 0.9375, 0.7188, 0.9297, 0.7188, 0.9297, 0.7891, 0.9375, 0.7891, 0.374, 0.4048, 0.3742, 0.3938, 0.4652, 0.3959, 0.4651, 0.4069, 0.9297, 0.7188, 0.9062, 0.7188, 0.9062, 0.7891, 0.9297, 0.7891, 0.9029, 0.3908, 0.9028, 0.3813, 0.9938, 0.3815, 0.994, 0.391, 0.9035, 0.3484, 0.9036, 0.3337, 0.9944, 0.3337, 0.9944, 0.3486, 0.9028, 0.3813, 0.9035, 0.3484, 0.9944, 0.3486, 0.9938, 0.3815, 0.9531, 0.7188, 0.9688, 0.7188, 0.9688, 0.7891, 0.9531, 0.7891, 0.903, 0.3963, 0.9029, 0.3908, 0.994, 0.391, 0.994, 0.3966, 0.9688, 0.7188, 0.9922, 0.7188, 0.9922, 0.7891, 0.9688, 0.7891, 0.9375, 0.8594, 0.9531, 0.8594, 0.9531, 0.7891, 0.9375, 0.7891, 0.2568, 0.5014, 0.2335, 0.5014, 0.2338, 0.4052, 0.2582, 0.4052, 0.1312, 0.5205, 0.1314, 0.5547, 0.1132, 0.5547, 0.1129, 0.5204, 0.09357, 0.5742, 0.09359, 0.5453, 0.1118, 0.5453, 0.1118, 0.5741, 0.009134, 0.5162, 0.04809, 0.5204, 0.04794, 0.5547, 0.007687, 0.5453, 0.08606, 0.5162, 0.08751, 0.5453, 0.04725, 0.5547, 0.04711, 0.5204, 0.7522, 0.9658, 0.7527, 0.9449, 0.7573, 0.945, 0.7573, 0.9658, 0.7573, 0.9658, 0.7573, 0.945, 0.7624, 0.9449, 0.7624, 0.966, 0.7624, 0.966, 0.7624, 0.9449, 0.7787, 0.9449, 0.7787, 0.9663, 0.7787, 0.9663, 0.7787, 0.9449, 0.7848, 0.9518, 0.7849, 0.9596, 0.7291, 0.9655, 0.7294, 0.9456, 0.7354, 0.9454, 0.735, 0.9657, 0.2583, 0.1716, 0.2583, 0.1496, 0.2881, 0.1496, 0.2881, 0.1716, 0.4896, 0.00467, 0.4896, 0.03223, 0.4769, 0.03223, 0.4769, 0.00467, 0.2481, 0.1716, 0.2481, 0.1496, 0.2583, 0.1496, 0.2583, 0.1716, 0.2481, 0.1496, 0.2481, 0.1198, 0.2583, 0.1198, 0.2583, 0.1496, 0.2772, 0.07433, 0.2524, 0.08653, 0.2494, 0.07739, 0.2686, 0.06791, 0.4135, 0.1014, 0.4135, 0.07932, 0.3836, 0.07932, 0.3836, 0.1014, 0.3048, 0.06584, 0.2927, 0.0856, 0.3181, 0.1012, 0.3302, 0.08145, 0.3744, 0.05179, 0.3308, 0.05164, 0.3302, 0.08145, 0.3739, 0.08159, 0.3836, 0.1235, 0.3739, 0.1433, 0.3687, 0.1364, 0.3763, 0.121, 0.4135, 0.1235, 0.4135, 0.1456, 0.3836, 0.1456, 0.3836, 0.1235, 0.3048, 0.1591, 0.2927, 0.1393, 0.3181, 0.1237, 0.3302, 0.1434, 0.3744, 0.1731, 0.3308, 0.1732, 0.3302, 0.1434, 0.3739, 0.1433, 0.2526, 0.004631, 0.2773, 0.01976, 0.2686, 0.02552, 0.2408, 0.004141, 0.3836, 0.1014, 0.3836, 0.1235, 0.4135, 0.1235, 0.4135, 0.1014, 0.3739, 0.08159, 0.3302, 0.08145, 0.3348, 0.08836, 0.3687, 0.08848, 0.2524, 0.08653, 0.2249, 0.08653, 0.228, 0.07739, 0.2494, 0.07739, 0.3836, 0.1014, 0.3739, 0.08159, 0.3687, 0.08848, 0.3763, 0.1039, 0.2, 0.01976, 0.2001, 0.07433, 0.2087, 0.06791, 0.2087, 0.02552, 0.3836, 0.1235, 0.3836, 0.1014, 0.3763, 0.1039, 0.3763, 0.121, 0.2247, 0.004631, 0.2, 0.01976, 0.2087, 0.02552, 0.2365, 0.004141, 0.3302, 0.1434, 0.3181, 0.1237, 0.3177, 0.1143, 0.3348, 0.1365, 0.2001, 0.07433, 0.2249, 0.08653, 0.228, 0.07739, 0.2087, 0.06791, 0.2773, 0.01976, 0.2772, 0.07433, 0.2686, 0.06791, 0.2686, 0.02552, 0.3302, 0.08145, 0.3181, 0.1012, 0.3177, 0.1106, 0.3348, 0.08836, 0.3739, 0.1433, 0.3302, 0.1434, 0.3348, 0.1365, 0.3687, 0.1364, 0.4431, 0.199, 0.4431, 0.2271, 0.4142, 0.2271, 0.4141, 0.199, 0.4141, 0.07971, 0.4431, 0.07971, 0.4431, 0.05164, 0.4142, 0.05164, 0.4141, 0.07971, 0.4135, 0.1136, 0.4424, 0.1136, 0.4431, 0.07971, 0.4135, 0.1136, 0.4135, 0.1308, 0.4424, 0.1308, 0.4424, 0.1136, 0.4424, 0.1308, 0.4424, 0.1479, 0.4135, 0.1479, 0.4135, 0.1308, 0.4424, 0.1479, 0.4424, 0.1651, 0.4135, 0.1651, 0.4135, 0.1479, 0.4424, 0.1651, 0.4431, 0.199, 0.4141, 0.199, 0.4135, 0.1651, 0.4688, 0.4688, 0.4688, 0.5, 0.4375, 0.5, 0.4375, 0.4688, 0.4524, 0.06933, 0.456, 0.06933, 0.456, 0.09587, 0.4524, 0.09587, 0.456, 0.09587, 0.456, 0.09991, 0.4524, 0.09991, 0.4524, 0.09587, 0.4636, 0.06933, 0.4676, 0.06933, 0.4676, 0.09587, 0.4636, 0.09587, 0.456, 0.06933, 0.46, 0.06933, 0.46, 0.09587, 0.456, 0.09587, 0.46, 0.06933, 0.4636, 0.06933, 0.4636, 0.09587, 0.46, 0.09587, 0.018, 0.7716, 0.03681, 0.7711, 0.03783, 0.8349, 0.01941, 0.8354, 0.1279, 0.7691, 0.1289, 0.8318, 0.1108, 0.832, 0.1094, 0.7694, 0.03783, 0.8349, 0.03681, 0.7711, 0.04811, 0.7793, 0.04875, 0.8237, 0.08287, 0.8819, 0.0821, 0.8494, 0.08992, 0.8508, 0.08924, 0.882, 0.04525, 0.8982, 0.05185, 0.8981, 0.04512, 0.918, 0.04059, 0.918, 0.06879, 0.7357, 0.0658, 0.7648, 0.05961, 0.7625, 0.06264, 0.7351, 0.08058, 0.7645, 0.07946, 0.7362, 0.08421, 0.7359, 0.08662, 0.7619, 0.05233, 0.781, 0.05345, 0.8223, 0.04875, 0.8237, 0.04811, 0.7793, 0.09519, 0.8202, 0.09444, 0.7797, 0.09865, 0.7779, 0.0997, 0.8214, 0.06599, 0.765, 0.06715, 0.8492, 0.054, 0.8222, 0.05278, 0.781, 0.08992, 0.8508, 0.0821, 0.8494, 0.09519, 0.8202, 0.0997, 0.8214, 0.0821, 0.8494, 0.08042, 0.7648, 0.09395, 0.7799, 0.09455, 0.8201, 0.06715, 0.8492, 0.0596, 0.851, 0.04875, 0.8237, 0.05345, 0.8223, 0.1094, 0.7694, 0.1108, 0.832, 0.0997, 0.8214, 0.09865, 0.7779, 0.09688, 0.8986, 0.1035, 0.8987, 0.108, 0.9181, 0.1034, 0.9181, 0.3984, 0.4296, 0.4037, 0.4235, 0.4472, 0.4522, 0.4341, 0.4672, 0.3758, 0.4397, 0.3846, 0.4389, 0.4003, 0.4893, 0.3795, 0.4917, 0.3919, 0.4355, 0.3984, 0.4296, 0.4341, 0.4672, 0.4183, 0.481, 0.3846, 0.4389, 0.3919, 0.4355, 0.4183, 0.481, 0.4003, 0.4893, 0.9375, 0.5078, 0.9531, 0.5078, 0.9531, 0.4766, 0.9375, 0.4766, 0.6288, 0.3385, 0.629, 0.3481, 0.5906, 0.3479, 0.5905, 0.3386, 0.1012, 0.345, 0.09978, 0.3762, 0.0614, 0.3753, 0.06283, 0.3444, 0.9688, 0.5078, 0.9531, 0.5078, 0.9531, 0.4766, 0.9688, 0.4766, 0.626, 0.2706, 0.6288, 0.3385, 0.5905, 0.3386, 0.5909, 0.2829, 0.629, 0.3481, 0.6284, 0.381, 0.5898, 0.3809, 0.5906, 0.3479, 0.09978, 0.3762, 0.09953, 0.3846, 0.06099, 0.3837, 0.0614, 0.3753, 0.9062, 0.5078, 0.9297, 0.5078, 0.9297, 0.4766, 0.9062, 0.4766, 0.9297, 0.5078, 0.9375, 0.5078, 0.9375, 0.4766, 0.9297, 0.4766, 0.1012, 0.3361, 0.1012, 0.345, 0.06283, 0.3444, 0.06282, 0.3355, 0.6284, 0.381, 0.6283, 0.3885, 0.5897, 0.3875, 0.5898, 0.3809, 0.6283, 0.3885, 0.628, 0.3951, 0.5897, 0.398, 0.5897, 0.3875, 0.09953, 0.3846, 0.09912, 0.3947, 0.06078, 0.3939, 0.06099, 0.3837, 0.6584, 0.9701, 0.6584, 0.9443, 0.6831, 0.9443, 0.6831, 0.9701, 0.1012, 0.3361, 0.0997, 0.2678, 0.06445, 0.2793, 0.06282, 0.3355, 0.9922, 0.5078, 0.9688, 0.5078, 0.9688, 0.4766, 0.9922, 0.4766, 0.4929, 0.212, 0.4928, 0.2248, 0.4698, 0.227, 0.47, 0.218, 0.4787, 0.2784, 0.5042, 0.2774, 0.4914, 0.2544, 0.47, 0.2555, 0.06099, 0.3837, 0.06078, 0.3939, 0.03384, 0.3829, 0.03412, 0.3753, 0.4929, 0.2521, 0.4927, 0.2395, 0.4698, 0.2371, 0.47, 0.2459, 0.4927, 0.2395, 0.4928, 0.2248, 0.4698, 0.227, 0.4698, 0.2371, 0.6831, 0.9701, 0.6831, 0.9443, 0.7036, 0.9463, 0.7036, 0.9652, 0.5897, 0.3875, 0.5897, 0.398, 0.5627, 0.3871, 0.5629, 0.3794, 0.5906, 0.3479, 0.5898, 0.3809, 0.5631, 0.3725, 0.5637, 0.3465, 0.06282, 0.3355, 0.06445, 0.2793, 0.03694, 0.2947, 0.03584, 0.3329, 0.5905, 0.3386, 0.5906, 0.3479, 0.5637, 0.3465, 0.5636, 0.3375, 0.5898, 0.3809, 0.5897, 0.3875, 0.5629, 0.3794, 0.5631, 0.3725, 0.5909, 0.2829, 0.5905, 0.3386, 0.5636, 0.3375, 0.5643, 0.2987, 0.06282, 0.3355, 0.06283, 0.3444, 0.03582, 0.3417, 0.03584, 0.3329, 0.06283, 0.3444, 0.0614, 0.3753, 0.03435, 0.3676, 0.03582, 0.3417, 0.4796, 0.1856, 0.505, 0.1866, 0.4921, 0.2095, 0.4708, 0.2085, 0.0614, 0.3753, 0.06099, 0.3837, 0.03412, 0.3753, 0.03435, 0.3676, 0.735, 0.9657, 0.7354, 0.9454, 0.7527, 0.9449, 0.7522, 0.9658, 0.7294, 0.9456, 0.7291, 0.9655, 0.7036, 0.9652, 0.7036, 0.9463, 0.6516, 0.9465, 0.6516, 0.9678, 0.6427, 0.9664, 0.6427, 0.948, 0.3672, 0.7969, 0.3672, 0.7812, 0.5312, 0.7812, 0.5312, 0.7969, 0.3672, 0.75, 0.3672, 0.7344, 0.5312, 0.7344, 0.5312, 0.75, 0.3672, 0.7812, 0.3672, 0.75, 0.5312, 0.75, 0.5312, 0.7812, 0.09879, 0.257, 0.01297, 0.0721, 0.009616, 0.08825, 0.08969, 0.2472, 0.3672, 0.8047, 0.3672, 0.8203, 0.5312, 0.8203, 0.5312, 0.8047, 0.3672, 0.8516, 0.3672, 0.8672, 0.5312, 0.8672, 0.5312, 0.8516, 0.3672, 0.8203, 0.3672, 0.8516, 0.5312, 0.8516, 0.5312, 0.8203, 0.5312, 0.7969, 0.5312, 0.8047, 0.3672, 0.8047, 0.3672, 0.7969, 0.6427, 0.9664, 0.5242, 0.9714, 0.5242, 0.943, 0.6427, 0.948, 0.3672, 0.8828, 0.3672, 0.8672, 0.5312, 0.8672, 0.5312, 0.8828, 0.5352, 0.07675, 0.6249, 0.2599, 0.6154, 0.2504, 0.5321, 0.09297, 0.935, 0.05232, 0.9344, 0.04028, 0.9393, 0.03996, 0.9397, 0.05192, 0.95, 0.05226, 0.9453, 0.05198, 0.9454, 0.03991, 0.9503, 0.04014, 0.9393, 0.03996, 0.9393, 0.03493, 0.9454, 0.03489, 0.9454, 0.03991, 0.9397, 0.05192, 0.9393, 0.03996, 0.9454, 0.03991, 0.9453, 0.05198, 0.956, 0.05244, 0.9557, 0.06121, 0.9498, 0.06106, 0.95, 0.05226, 0.8763, 0.03363, 0.87, 0.04362, 0.8656, 0.04131, 0.872, 0.03098, 0.849, 0.05438, 0.8448, 0.05703, 0.8384, 0.0467, 0.8427, 0.0444, 0.8948, 0.04859, 0.901, 0.04861, 0.901, 0.05207, 0.8948, 0.05205, 0.9009, 0.03646, 0.901, 0.04861, 0.8948, 0.04859, 0.8948, 0.03644, 0.9072, 0.05117, 0.9072, 0.06292, 0.901, 0.06293, 0.901, 0.05117, 0.901, 0.05116, 0.901, 0.04827, 0.9072, 0.04827, 0.9072, 0.05117, 0.8427, 0.0444, 0.8378, 0.04101, 0.8446, 0.02834, 0.8493, 0.03293, 0.8427, 0.0444, 0.8384, 0.0467, 0.8366, 0.0437, 0.8378, 0.04101, 0.8656, 0.04131, 0.87, 0.04362, 0.8651, 0.047, 0.8639, 0.04431, 0.8493, 0.03293, 0.8446, 0.02834, 0.8598, 0.01208, 0.8639, 0.01667, 0.9072, 0.04827, 0.901, 0.04827, 0.901, 0.03389, 0.9072, 0.0339, 0.8651, 0.047, 0.87, 0.04362, 0.8765, 0.05508, 0.8719, 0.05968, 0.9133, 0.04698, 0.9072, 0.04698, 0.9072, 0.03383, 0.9133, 0.03383, 0.9009, 0.03646, 0.8948, 0.03644, 0.8948, 0.01208, 0.901, 0.0121, 0.8763, 0.03363, 0.872, 0.03098, 0.8876, 0.01208, 0.8912, 0.01855, 0.901, 0.06293, 0.9072, 0.06292, 0.9072, 0.08399, 0.901, 0.08399, 0.8448, 0.05703, 0.849, 0.05438, 0.8639, 0.06946, 0.8603, 0.07593, 0.9133, 0.03383, 0.9072, 0.03383, 0.9072, 0.01208, 0.9133, 0.01208, 0.8719, 0.05968, 0.8765, 0.05508, 0.8912, 0.07134, 0.8871, 0.07593, 0.9072, 0.0339, 0.901, 0.03389, 0.901, 0.01208, 0.9072, 0.01208, 0.9563, 0.04029, 0.956, 0.05244, 0.95, 0.05226, 0.9503, 0.04014, 0.9395, 0.06097, 0.9397, 0.05192, 0.9453, 0.05198, 0.9457, 0.06091, 0.9498, 0.06106, 0.9457, 0.06091, 0.9453, 0.05198, 0.95, 0.05226, 0.9354, 0.06121, 0.935, 0.05232, 0.9397, 0.05192, 0.9395, 0.06097, 0.1524, 0.7266, 0.1005, 0.7175, 0.1012, 0.6975, 0.1534, 0.6918, 0.1751, 0.7254, 0.1524, 0.7266, 0.1534, 0.6918, 0.1756, 0.6941, 0.1755, 0.6908, 0.1755, 0.7292, 0.1666, 0.7254, 0.1671, 0.6941, 0.184, 0.7292, 0.1526, 0.7321, 0.1524, 0.7266, 0.1751, 0.7254, 0.1539, 0.6864, 0.184, 0.6908, 0.1756, 0.6941, 0.1534, 0.6918, 0.06335, 0.7216, 0.06396, 0.6961, 0.06998, 0.699, 0.06925, 0.719, 0.2197, 0.6724, 0.2205, 0.5917, 0.2304, 0.5909, 0.2304, 0.6589, 0.3986, 0.6697, 0.4019, 0.6021, 0.4118, 0.6029, 0.4064, 0.6578, 0.3716, 0.7272, 0.3036, 0.7272, 0.3036, 0.6928, 0.3716, 0.6928, 0.6433, 0.7222, 0.6249, 0.7243, 0.6249, 0.6957, 0.6433, 0.6978, 0.1852, 0.6864, 0.1801, 0.5948, 0.2193, 0.5917, 0.2185, 0.6724, 0.1553, 0.6858, 0.1505, 0.6539, 0.1813, 0.5948, 0.1865, 0.6864, 0.09538, 0.6798, 0.09285, 0.6614, 0.1505, 0.6539, 0.1553, 0.6858, 0.3635, 0.5008, 0.3967, 0.5148, 0.3975, 0.5933, 0.3583, 0.5924, 0.3129, 0.5014, 0.3441, 0.5008, 0.3389, 0.5924, 0.3081, 0.5334, 0.253, 0.5075, 0.3129, 0.5014, 0.3081, 0.5334, 0.2505, 0.5258, 0.1731, 0.4214, 0.138, 0.4214, 0.138, 0.4106, 0.1731, 0.4106, 0.1743, 0.4257, 0.1354, 0.4257, 0.138, 0.4214, 0.1731, 0.4214, 0.1769, 0.4082, 0.1769, 0.4238, 0.1731, 0.4214, 0.1731, 0.4106, 0.1354, 0.4063, 0.1743, 0.4063, 0.1731, 0.4106, 0.138, 0.4106, 0.78, 0.5721, 0.78, 0.5812, 0.8177, 0.5812, 0.8177, 0.5721, 0.78, 0.5912, 0.78, 0.5812, 0.8177, 0.5812, 0.8177, 0.5912, 0.7808, 0.614, 0.78, 0.6002, 0.8177, 0.6002, 0.8185, 0.614, 0.7803, 0.6404, 0.794, 0.6396, 0.794, 0.6396, 0.7803, 0.6404, 0.836, 0.6404, 0.8222, 0.6396, 0.8222, 0.6396, 0.836, 0.6404, 0.8447, 0.6404, 0.8547, 0.6404, 0.8547, 0.6404, 0.8447, 0.6404, 0.8222, 0.6396, 0.8132, 0.6396, 0.8132, 0.6396, 0.8222, 0.6396, 0.794, 0.6396, 0.8031, 0.6396, 0.8031, 0.6396, 0.794, 0.6396, 0.8599, 0.6243, 0.8363, 0.6243, 0.8409, 0.6169, 0.8546, 0.6169, 0.8599, 0.6343, 0.8363, 0.6343, 0.8409, 0.6416, 0.8546, 0.6416, 0.8599, 0.6243, 0.8599, 0.6343, 0.8363, 0.6343, 0.8363, 0.6243, 0.78, 0.6002, 0.78, 0.5912, 0.8177, 0.5912, 0.8177, 0.6002, 0.7808, 0.5498, 0.7808, 0.5398, 0.8185, 0.5398, 0.8185, 0.5498, 0.7808, 0.5498, 0.7808, 0.5584, 0.8185, 0.5584, 0.8185, 0.5498, 0.7808, 0.5584, 0.78, 0.5721, 0.8177, 0.5721, 0.8185, 0.5584, 0.7808, 0.6226, 0.7808, 0.614, 0.8185, 0.614, 0.8185, 0.6226])
me_cube.materials.append(mat_material_001)
me_cube.use_remesh_preserve_volume = False
me_cube.use_remesh_preserve_attributes = False
me_cube.use_mirror_vertex_groups = False
me_cube.update()
arm_armature = bpy.data.armatures.new('Armature')  # bones are not reproduced

# ---- objects
ob_mp = bpy.data.objects.new('MP', me_cube)
ob_light = bpy.data.objects.new('Light', light_light)
ob_camera = bpy.data.objects.new('Camera', cam_camera)
ob_armature = bpy.data.objects.new('Armature', arm_armature)

# ---- transforms, parenting, visibility, modifiers, constraints
ob_mp.parent = ob_armature
ob_mp.matrix_parent_inverse = Matrix(((1.0, -0.0, -0.0, -0.0), (-0.0, 1.0, 0.0, 3.458), (-0.0, -0.0, 1.0, -0.6578), (-0.0, 0.0, -0.0, 1.0)))
ob_mp.location = (0.0, 0.0, 0.0)
ob_mp.lock_rotations_4d = False
ob_mp.empty_display_type = 'ARROWS'
ob_mp.lineart.crease_threshold = 0.0
_vg = ob_mp.vertex_groups.new(name='Mag')
_vg.add([18, 19, 20, 21, 22, 23, 24, 25, 81, 82, 83, 84, 85, 86, 87, 88, 129, 130, 131, 132, 202, 203, 204, 205, 374, 375, 376, 377], 1.0, 'REPLACE')
_vg = ob_mp.vertex_groups.new(name='Bolt')
_vg.add([262, 263, 264, 265, 266, 267, 268, 269], 1.0, 'REPLACE')
_vg = ob_mp.vertex_groups.new(name='Root')
_vg.add([0, 1, 2, 3, 4, 5, 6, 7, 8, 9, 10, 11, 12, 13, 14, 15, 16, 17, 26, 27, 28, 29, 30, 31, 32, 33, 34, 35, 36, 37, 38, 39, 40, 41, 42, 43, 44, 45, 46, 47, 48, 49, 50, 51, 52, 53, 54, 55, 56, 57, 58, 59, 60, 61, 62, 63, 64, 65, 66, 67, 68, 69, 70, 71, 72, 73, 74, 75, 76, 77, 78, 79, 80, 89, 90, 91, 92, 93, 94, 95, 96, 97, 98, 99, 100, 101, 102, 103, 104, 105, 106, 107, 108, 109, 110, 111, 112, 113, 114, 115, 116, 117, 118, 119, 120, 121, 122, 123, 124, 125, 126, 127, 128, 133, 134, 135, 136, 137, 138, 139, 140, 141, 142, 143, 144, 145, 146, 147, 148, 149, 150, 151, 152, 153, 154, 155, 156, 157, 158, 159, 160, 161, 162, 163, 164, 165, 166, 167, 168, 169, 170, 171, 172, 173, 174, 175, 176, 177, 178, 179, 180, 181, 182, 183, 184, 185, 186, 187, 188, 189, 190, 191, 192, 193, 194, 195, 196, 197, 198, 199, 200, 201, 206, 207, 208, 209, 210, 211, 212, 213, 214, 215, 216, 217, 218, 219, 220, 221, 222, 223, 224, 225, 226, 227, 228, 229, 230, 231, 232, 233, 234, 235, 236, 237, 238, 239, 240, 241, 242, 243, 244, 245, 246, 247, 248, 249, 250, 251, 252, 253, 254, 255, 256, 257, 258, 259, 260, 261, 270, 271, 272, 273, 274, 275, 276, 277, 278, 279, 280, 281, 282, 283, 284, 285, 286, 287, 288, 289, 290, 291, 292, 293, 294, 295, 296, 297, 298, 299, 300, 301, 302, 303, 304, 305, 306, 307, 308, 309, 310, 311, 312, 313, 314, 315, 316, 317, 318, 319, 320, 321, 322, 323, 324, 325, 326, 327, 328, 329, 330, 331, 332, 333, 334, 335, 336, 337, 338, 339, 340, 341, 342, 343, 344, 345, 346, 347, 348, 349, 350, 351, 352, 353, 354, 355, 356, 357, 358, 359, 360, 361, 362, 363, 364, 365, 366, 367, 368, 369, 370, 371, 372, 373, 378, 379, 380, 381, 382, 383, 384, 385, 386, 387, 388, 389, 390, 391, 392, 393], 1.0, 'REPLACE')
_m = ob_mp.modifiers.new('Armature', 'ARMATURE')
_m.object = ob_armature
ob_light.location = (5.031, 6.511, 6.755)
ob_light.rotation_euler = (6.009, -0.653, 2.744)
ob_light.lock_rotations_4d = False
ob_light.empty_display_type = 'ARROWS'
ob_light.color = (0.0, 0.0, 0.0, 0.0)
ob_light.lineart.crease_threshold = 0.0
ob_camera.location = (7.359, -6.926, 4.958)
ob_camera.rotation_euler = (1.109, 0.0, 0.8149)
ob_camera.lock_rotations_4d = False
ob_camera.empty_display_type = 'ARROWS'
ob_camera.color = (0.0, 0.0, 0.0, 0.0)
ob_camera.display_type = 'WIRE'
ob_camera.lineart.crease_threshold = 0.0
ob_armature.location = (0.0, -3.458, 0.6578)
ob_armature.show_in_front = True

# ---- collection membership
col_collection.objects.link(ob_mp)
col_collection.objects.link(ob_light)
col_collection.objects.link(ob_camera)
col_collection.objects.link(ob_armature)

# ---- scene / render settings (as saved in the file)
scene.camera = ob_camera
scene.frame_start = 1; scene.frame_end = 250; scene.frame_set(37)
scene.render.engine = 'BLENDER_EEVEE_NEXT'
scene.cycles.sampling_pattern = 'TABULATED_SOBOL'
scene.cycles.use_light_tree = False
scene.view_settings.view_transform = 'Filmic'
bpy.context.view_layer.update()
